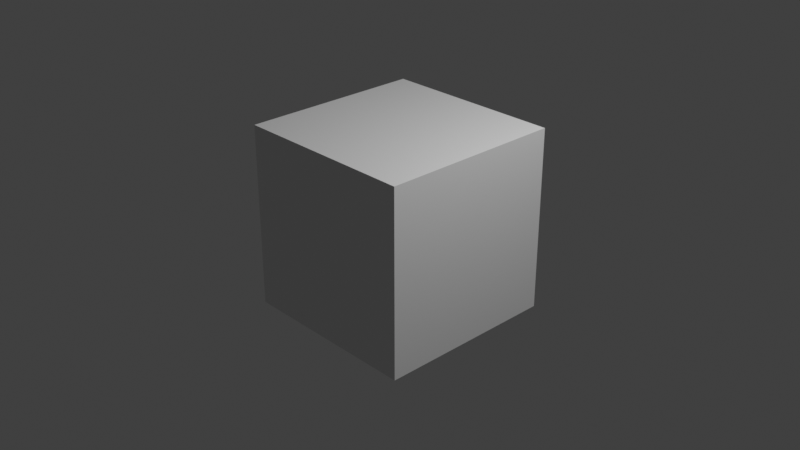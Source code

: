 # Source: Compositing2.blend  (saved by Blender 2.93.20; exported with 4.5.12 LTS)
import bpy
from mathutils import Matrix  # noqa: F401  (used for matrix-valued properties, if any)

bpy.ops.wm.read_factory_settings(use_empty=True)
scene = bpy.context.scene
scene.name = 'Scene'

# ---- collections
col_collection = bpy.data.collections.new('Collection'); scene.collection.children.link(col_collection)

# ---- materials (node trees are filled in below, after node groups)
mat_material = bpy.data.materials.new('Material')
mat_material.alpha_threshold = 0.0
mat_material.use_transparent_shadow = False
mat_material.line_color = (0.0, 0.0, 0.0, 1.0)

# ---- material node trees
mat_material.use_nodes = True; mat_material.node_tree.nodes.clear()
_N = mat_material.node_tree.nodes; _L = mat_material.node_tree.links
n0 = _N.new('ShaderNodeOutputMaterial'); n0.name = 'Material Output'; n0.location = (300, 300)
n1 = _N.new('ShaderNodeBsdfPrincipled'); n1.name = 'Principled BSDF'; n1.location = (10, 300)
n1.distribution = 'GGX'
n1.subsurface_method = 'BURLEY'
n1.inputs[2].default_value = 0.4
n1.inputs[3].default_value = 1.45
n1.inputs[27].default_value = (0.0, 0.0, 0.0, 1.0)
n1.inputs[28].default_value = 1.0
_L.new(n1.outputs[0], n0.inputs[0])
n0.is_active_output = True

# ---- world
world_world = bpy.data.worlds.new('World'); scene.world = world_world
world_world.use_nodes = True; world_world.node_tree.nodes.clear()
_N = world_world.node_tree.nodes; _L = world_world.node_tree.links
n0 = _N.new('ShaderNodeOutputWorld'); n0.name = 'World Output'; n0.location = (300, 300)
n1 = _N.new('ShaderNodeBackground'); n1.name = 'Background'; n1.location = (10, 300)
n1.inputs[0].default_value = (0.05088, 0.05088, 0.05088, 1.0)
_L.new(n1.outputs[0], n0.inputs[0])
n0.is_active_output = True
world_world.color = (0.05088, 0.05088, 0.05088)
world_world.use_sun_shadow = False
world_world.sun_shadow_jitter_overblur = 0.0

# ---- cameras
cam_camera = bpy.data.cameras.new('Camera')
cam_camera.clip_end = 100.0
cam_camera.ortho_scale = 7.314

# ---- lights
light_light = bpy.data.lights.new('Light', 'POINT')
light_light.transmission_factor = 0.0
light_light.energy = 1000.0
light_light.shadow_soft_size = 0.1
light_light.shadow_maximum_resolution = 0.006
light_light.use_absolute_resolution = True

# ---- meshes
me_cube = bpy.data.meshes.new('Cube')
me_cube.from_pydata([(1.0, 1.0, 1.0), (1.0, 1.0, -1.0), (1.0, -1.0, 1.0), (1.0, -1.0, -1.0), (-1.0, 1.0, 1.0), (-1.0, 1.0, -1.0), (-1.0, -1.0, 1.0), (-1.0, -1.0, -1.0)], [], [(0, 4, 6, 2), (3, 2, 6, 7), (7, 6, 4, 5), (5, 1, 3, 7), (1, 0, 2, 3), (5, 4, 0, 1)])
_uv = me_cube.uv_layers.new(name='UVMap')
_uv.uv.foreach_set('vector', [0.625, 0.5, 0.875, 0.5, 0.875, 0.75, 0.625, 0.75, 0.375, 0.75, 0.625, 0.75, 0.625, 1.0, 0.375, 1.0, 0.375, 0.0, 0.625, 0.0, 0.625, 0.25, 0.375, 0.25, 0.125, 0.5, 0.375, 0.5, 0.375, 0.75, 0.125, 0.75, 0.375, 0.5, 0.625, 0.5, 0.625, 0.75, 0.375, 0.75, 0.375, 0.25, 0.625, 0.25, 0.625, 0.5, 0.375, 0.5])
me_cube.materials.append(mat_material)
me_cube.use_remesh_preserve_volume = False
me_cube.use_remesh_preserve_attributes = False
me_cube.use_mirror_vertex_groups = False
me_cube.update()

# ---- objects
ob_cube = bpy.data.objects.new('Cube', me_cube)
ob_light = bpy.data.objects.new('Light', light_light)
ob_camera = bpy.data.objects.new('Camera', cam_camera)

# ---- transforms, parenting, visibility, modifiers, constraints
ob_cube.location = (0.0, 0.0, 0.0)
ob_cube.lock_rotations_4d = False
ob_cube.empty_display_type = 'ARROWS'
ob_cube.lineart.crease_threshold = 0.0
ob_light.location = (4.076, 1.005, 5.904)
ob_light.rotation_euler = (0.6503, 0.05522, 1.866)
ob_light.lock_rotations_4d = False
ob_light.empty_display_type = 'ARROWS'
ob_light.color = (0.0, 0.0, 0.0, 0.0)
ob_light.lineart.crease_threshold = 0.0
ob_camera.location = (7.359, -6.926, 4.958)
ob_camera.rotation_euler = (1.109, 0.0, 0.8149)
ob_camera.lock_rotations_4d = False
ob_camera.empty_display_type = 'ARROWS'
ob_camera.color = (0.0, 0.0, 0.0, 0.0)
ob_camera.display_type = 'WIRE'
ob_camera.lineart.crease_threshold = 0.0

# ---- collection membership
col_collection.objects.link(ob_cube)
col_collection.objects.link(ob_light)
col_collection.objects.link(ob_camera)

# ---- scene / render settings (as saved in the file)
scene.camera = ob_camera
scene.frame_start = 1; scene.frame_end = 100; scene.frame_set(12)
scene.render.engine = 'BLENDER_EEVEE_NEXT'
scene.render.image_settings.file_format = 'FFMPEG'
scene.render.image_settings.color_mode = 'RGB'
scene.render.image_settings.compression = 0
scene.render.use_render_cache = True
scene.cycles.use_denoising = False
scene.cycles.samples = 128
scene.cycles.sampling_pattern = 'TABULATED_SOBOL'
scene.cycles.use_adaptive_sampling = False
scene.cycles.use_light_tree = False
scene.view_settings.view_transform = 'Standard'
bpy.context.view_layer.update()
